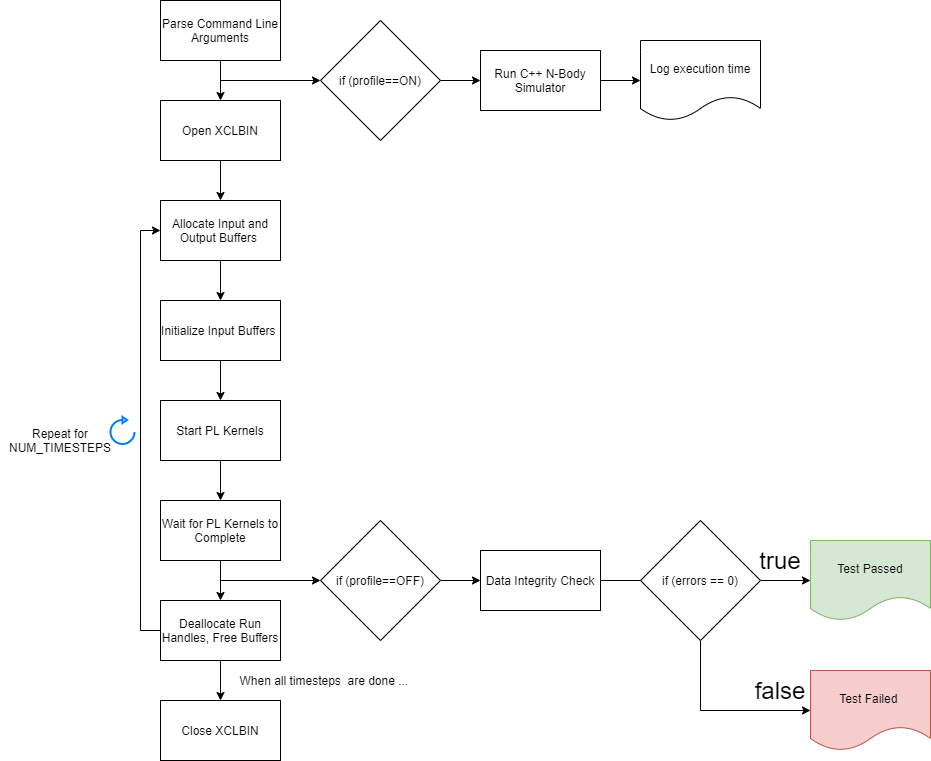

The diagram above was exported from draw.io. Its source (the exported page's mxGraphModel, read from the mxfile embedded in the PNG):
<mxGraphModel dx="1438" dy="969" grid="1" gridSize="10" guides="1" tooltips="1" connect="1" arrows="1" fold="1" page="0" pageScale="1" pageWidth="850" pageHeight="1100" math="0" shadow="0">
  <root>
    <mxCell id="0" />
    <mxCell id="1" parent="0" />
    <mxCell id="lIklqdcc14MFXTRBVyxd-6" style="edgeStyle=orthogonalEdgeStyle;rounded=0;orthogonalLoop=1;jettySize=auto;html=1;exitX=0;exitY=0.5;exitDx=0;exitDy=0;entryX=0;entryY=0.5;entryDx=0;entryDy=0;" parent="1" edge="1">
      <mxGeometry relative="1" as="geometry">
        <mxPoint x="-40" y="-220" as="targetPoint" />
        <mxPoint x="-140" y="-220" as="sourcePoint" />
      </mxGeometry>
    </mxCell>
    <mxCell id="lIklqdcc14MFXTRBVyxd-4" value="" style="edgeStyle=orthogonalEdgeStyle;rounded=0;orthogonalLoop=1;jettySize=auto;html=1;" parent="1" source="lIklqdcc14MFXTRBVyxd-2" target="lIklqdcc14MFXTRBVyxd-3" edge="1">
      <mxGeometry relative="1" as="geometry" />
    </mxCell>
    <mxCell id="lIklqdcc14MFXTRBVyxd-2" value="Parse Command Line Arguments" style="rounded=0;whiteSpace=wrap;html=1;" parent="1" vertex="1">
      <mxGeometry x="-200" y="-300" width="120" height="60" as="geometry" />
    </mxCell>
    <mxCell id="lIklqdcc14MFXTRBVyxd-17" value="" style="edgeStyle=orthogonalEdgeStyle;rounded=0;orthogonalLoop=1;jettySize=auto;html=1;" parent="1" source="lIklqdcc14MFXTRBVyxd-3" target="lIklqdcc14MFXTRBVyxd-16" edge="1">
      <mxGeometry relative="1" as="geometry" />
    </mxCell>
    <mxCell id="lIklqdcc14MFXTRBVyxd-3" value="Open XCLBIN" style="rounded=0;whiteSpace=wrap;html=1;" parent="1" vertex="1">
      <mxGeometry x="-200" y="-200" width="120" height="60" as="geometry" />
    </mxCell>
    <mxCell id="lIklqdcc14MFXTRBVyxd-13" value="" style="edgeStyle=orthogonalEdgeStyle;rounded=0;orthogonalLoop=1;jettySize=auto;html=1;" parent="1" source="lIklqdcc14MFXTRBVyxd-11" target="lIklqdcc14MFXTRBVyxd-12" edge="1">
      <mxGeometry relative="1" as="geometry" />
    </mxCell>
    <mxCell id="lIklqdcc14MFXTRBVyxd-11" value="if (profile==ON)" style="rhombus;whiteSpace=wrap;html=1;" parent="1" vertex="1">
      <mxGeometry x="-40" y="-280" width="120" height="120" as="geometry" />
    </mxCell>
    <mxCell id="lIklqdcc14MFXTRBVyxd-15" value="" style="edgeStyle=orthogonalEdgeStyle;rounded=0;orthogonalLoop=1;jettySize=auto;html=1;" parent="1" source="lIklqdcc14MFXTRBVyxd-12" target="lIklqdcc14MFXTRBVyxd-14" edge="1">
      <mxGeometry relative="1" as="geometry" />
    </mxCell>
    <mxCell id="lIklqdcc14MFXTRBVyxd-12" value="Run C++ N-Body Simulator" style="whiteSpace=wrap;html=1;" parent="1" vertex="1">
      <mxGeometry x="120" y="-250" width="120" height="60" as="geometry" />
    </mxCell>
    <mxCell id="lIklqdcc14MFXTRBVyxd-14" value="Log execution time" style="shape=document;whiteSpace=wrap;html=1;boundedLbl=1;" parent="1" vertex="1">
      <mxGeometry x="280" y="-260" width="120" height="80" as="geometry" />
    </mxCell>
    <mxCell id="lIklqdcc14MFXTRBVyxd-19" value="" style="edgeStyle=orthogonalEdgeStyle;rounded=0;orthogonalLoop=1;jettySize=auto;html=1;" parent="1" source="lIklqdcc14MFXTRBVyxd-16" target="lIklqdcc14MFXTRBVyxd-18" edge="1">
      <mxGeometry relative="1" as="geometry" />
    </mxCell>
    <mxCell id="lIklqdcc14MFXTRBVyxd-16" value="Allocate Input and Output Buffers&amp;nbsp;" style="rounded=0;whiteSpace=wrap;html=1;" parent="1" vertex="1">
      <mxGeometry x="-200" y="-100" width="120" height="60" as="geometry" />
    </mxCell>
    <mxCell id="lIklqdcc14MFXTRBVyxd-21" value="" style="edgeStyle=orthogonalEdgeStyle;rounded=0;orthogonalLoop=1;jettySize=auto;html=1;" parent="1" source="lIklqdcc14MFXTRBVyxd-18" target="lIklqdcc14MFXTRBVyxd-20" edge="1">
      <mxGeometry relative="1" as="geometry" />
    </mxCell>
    <mxCell id="lIklqdcc14MFXTRBVyxd-18" value="Initialize Input Buffers&amp;nbsp;" style="whiteSpace=wrap;html=1;rounded=0;" parent="1" vertex="1">
      <mxGeometry x="-200" width="120" height="60" as="geometry" />
    </mxCell>
    <mxCell id="lIklqdcc14MFXTRBVyxd-23" value="" style="edgeStyle=orthogonalEdgeStyle;rounded=0;orthogonalLoop=1;jettySize=auto;html=1;" parent="1" source="lIklqdcc14MFXTRBVyxd-20" target="lIklqdcc14MFXTRBVyxd-22" edge="1">
      <mxGeometry relative="1" as="geometry" />
    </mxCell>
    <mxCell id="lIklqdcc14MFXTRBVyxd-20" value="Start PL Kernels" style="whiteSpace=wrap;html=1;rounded=0;" parent="1" vertex="1">
      <mxGeometry x="-200" y="100" width="120" height="60" as="geometry" />
    </mxCell>
    <mxCell id="lIklqdcc14MFXTRBVyxd-25" value="" style="edgeStyle=orthogonalEdgeStyle;rounded=0;orthogonalLoop=1;jettySize=auto;html=1;" parent="1" source="lIklqdcc14MFXTRBVyxd-22" target="lIklqdcc14MFXTRBVyxd-24" edge="1">
      <mxGeometry relative="1" as="geometry" />
    </mxCell>
    <mxCell id="lIklqdcc14MFXTRBVyxd-22" value="Wait for PL Kernels to Complete" style="whiteSpace=wrap;html=1;rounded=0;" parent="1" vertex="1">
      <mxGeometry x="-200" y="200" width="120" height="60" as="geometry" />
    </mxCell>
    <mxCell id="lIklqdcc14MFXTRBVyxd-46" style="edgeStyle=orthogonalEdgeStyle;rounded=0;orthogonalLoop=1;jettySize=auto;html=1;exitX=0;exitY=0.5;exitDx=0;exitDy=0;entryX=0;entryY=0.5;entryDx=0;entryDy=0;" parent="1" source="lIklqdcc14MFXTRBVyxd-24" target="lIklqdcc14MFXTRBVyxd-16" edge="1">
      <mxGeometry relative="1" as="geometry" />
    </mxCell>
    <mxCell id="lIklqdcc14MFXTRBVyxd-53" value="" style="edgeStyle=orthogonalEdgeStyle;rounded=0;orthogonalLoop=1;jettySize=auto;html=1;" parent="1" source="lIklqdcc14MFXTRBVyxd-24" target="lIklqdcc14MFXTRBVyxd-52" edge="1">
      <mxGeometry relative="1" as="geometry" />
    </mxCell>
    <mxCell id="lIklqdcc14MFXTRBVyxd-24" value="Deallocate Run Handles, Free Buffers" style="whiteSpace=wrap;html=1;rounded=0;" parent="1" vertex="1">
      <mxGeometry x="-200" y="300" width="120" height="60" as="geometry" />
    </mxCell>
    <mxCell id="lIklqdcc14MFXTRBVyxd-28" style="edgeStyle=orthogonalEdgeStyle;rounded=0;orthogonalLoop=1;jettySize=auto;html=1;exitX=0;exitY=0.5;exitDx=0;exitDy=0;entryX=0;entryY=0.5;entryDx=0;entryDy=0;" parent="1" edge="1">
      <mxGeometry relative="1" as="geometry">
        <mxPoint x="-40" y="280" as="targetPoint" />
        <mxPoint x="-140" y="280" as="sourcePoint" />
      </mxGeometry>
    </mxCell>
    <mxCell id="lIklqdcc14MFXTRBVyxd-31" value="" style="edgeStyle=orthogonalEdgeStyle;rounded=0;orthogonalLoop=1;jettySize=auto;html=1;" parent="1" source="lIklqdcc14MFXTRBVyxd-29" target="lIklqdcc14MFXTRBVyxd-30" edge="1">
      <mxGeometry relative="1" as="geometry" />
    </mxCell>
    <mxCell id="lIklqdcc14MFXTRBVyxd-29" value="if (profile==OFF)" style="rhombus;whiteSpace=wrap;html=1;" parent="1" vertex="1">
      <mxGeometry x="-40" y="220" width="120" height="120" as="geometry" />
    </mxCell>
    <mxCell id="lIklqdcc14MFXTRBVyxd-33" value="" style="edgeStyle=orthogonalEdgeStyle;rounded=0;orthogonalLoop=1;jettySize=auto;html=1;" parent="1" source="lIklqdcc14MFXTRBVyxd-30" edge="1">
      <mxGeometry relative="1" as="geometry">
        <mxPoint x="380" y="280" as="targetPoint" />
      </mxGeometry>
    </mxCell>
    <mxCell id="lIklqdcc14MFXTRBVyxd-30" value="Data Integrity Check" style="whiteSpace=wrap;html=1;" parent="1" vertex="1">
      <mxGeometry x="120" y="250" width="120" height="60" as="geometry" />
    </mxCell>
    <mxCell id="lIklqdcc14MFXTRBVyxd-36" value="" style="edgeStyle=orthogonalEdgeStyle;rounded=0;orthogonalLoop=1;jettySize=auto;html=1;" parent="1" source="lIklqdcc14MFXTRBVyxd-34" target="lIklqdcc14MFXTRBVyxd-35" edge="1">
      <mxGeometry relative="1" as="geometry" />
    </mxCell>
    <mxCell id="lIklqdcc14MFXTRBVyxd-45" style="edgeStyle=orthogonalEdgeStyle;rounded=0;orthogonalLoop=1;jettySize=auto;html=1;exitX=0.5;exitY=1;exitDx=0;exitDy=0;entryX=0;entryY=0.5;entryDx=0;entryDy=0;" parent="1" source="lIklqdcc14MFXTRBVyxd-34" target="lIklqdcc14MFXTRBVyxd-39" edge="1">
      <mxGeometry relative="1" as="geometry" />
    </mxCell>
    <mxCell id="lIklqdcc14MFXTRBVyxd-34" value="if (errors == 0)" style="rhombus;whiteSpace=wrap;html=1;" parent="1" vertex="1">
      <mxGeometry x="280" y="220" width="120" height="120" as="geometry" />
    </mxCell>
    <mxCell id="lIklqdcc14MFXTRBVyxd-35" value="Test Passed" style="shape=document;whiteSpace=wrap;html=1;boundedLbl=1;fillColor=#d5e8d4;strokeColor=#82b366;" parent="1" vertex="1">
      <mxGeometry x="450" y="240" width="120" height="80" as="geometry" />
    </mxCell>
    <mxCell id="lIklqdcc14MFXTRBVyxd-39" value="Test Failed&amp;nbsp;" style="shape=document;whiteSpace=wrap;html=1;boundedLbl=1;fillColor=#f8cecc;strokeColor=#b85450;" parent="1" vertex="1">
      <mxGeometry x="450" y="370" width="120" height="80" as="geometry" />
    </mxCell>
    <mxCell id="lIklqdcc14MFXTRBVyxd-43" value="&lt;font style=&quot;font-size: 24px&quot;&gt;fals&lt;/font&gt;&lt;font style=&quot;font-size: 24px&quot;&gt;e&lt;/font&gt;" style="text;html=1;strokeColor=none;fillColor=none;align=center;verticalAlign=middle;whiteSpace=wrap;rounded=0;" parent="1" vertex="1">
      <mxGeometry x="400" y="380" width="40" height="20" as="geometry" />
    </mxCell>
    <mxCell id="lIklqdcc14MFXTRBVyxd-44" value="&lt;span style=&quot;font-size: 24px&quot;&gt;true&lt;/span&gt;" style="text;html=1;strokeColor=none;fillColor=none;align=center;verticalAlign=middle;whiteSpace=wrap;rounded=0;" parent="1" vertex="1">
      <mxGeometry x="400" y="250" width="40" height="20" as="geometry" />
    </mxCell>
    <mxCell id="lIklqdcc14MFXTRBVyxd-50" value="" style="html=1;verticalLabelPosition=bottom;align=center;labelBackgroundColor=#ffffff;verticalAlign=top;strokeWidth=2;strokeColor=#0080F0;shadow=0;dashed=0;shape=mxgraph.ios7.icons.reload;" parent="1" vertex="1">
      <mxGeometry x="-250" y="116.5" width="24" height="27" as="geometry" />
    </mxCell>
    <mxCell id="lIklqdcc14MFXTRBVyxd-51" value="Repeat for NUM_TIMESTEPS" style="whiteSpace=wrap;html=1;aspect=fixed;fillColor=none;strokeColor=none;" parent="1" vertex="1">
      <mxGeometry x="-360" y="80" width="120" height="120" as="geometry" />
    </mxCell>
    <mxCell id="lIklqdcc14MFXTRBVyxd-52" value="Close XCLBIN" style="whiteSpace=wrap;html=1;rounded=0;" parent="1" vertex="1">
      <mxGeometry x="-200" y="400" width="120" height="60" as="geometry" />
    </mxCell>
    <mxCell id="lIklqdcc14MFXTRBVyxd-54" value="When all timesteps&amp;nbsp; are done ...&amp;nbsp;" style="text;html=1;align=center;verticalAlign=middle;resizable=0;points=[];autosize=1;strokeColor=none;" parent="1" vertex="1">
      <mxGeometry x="-130" y="370" width="190" height="20" as="geometry" />
    </mxCell>
  </root>
</mxGraphModel>